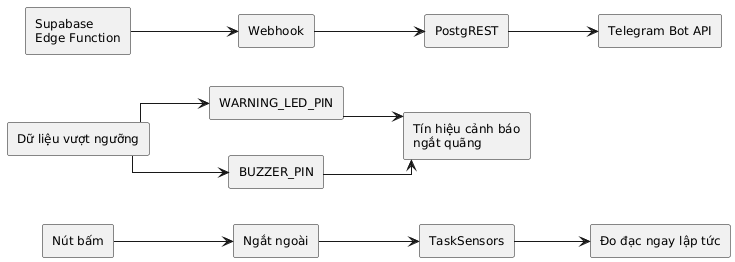

The diagram above was rendered by PlantUML. Its source (embedded in the PNG):
@startuml
left to right direction
skinparam shadowing false
skinparam monochrome true
skinparam defaultFontName "Times New Roman"
skinparam defaultFontSize 12
skinparam linetype ortho

rectangle "Nút bấm" as Button
rectangle "Ngắt ngoài" as Interrupt
rectangle "TaskSensors" as TaskSensors
rectangle "Đo đạc ngay lập tức" as Measure

rectangle "Dữ liệu vượt ngưỡng" as Threshold
rectangle "WARNING_LED_PIN" as Led
rectangle "BUZZER_PIN" as Buzzer
rectangle "Tín hiệu cảnh báo\nngắt quãng" as LocalAlert

rectangle "Supabase\nEdge Function" as Edge
rectangle "Webhook" as Webhook
rectangle "PostgREST" as PostgREST
rectangle "Telegram Bot API" as Telegram

Button --> Interrupt
Interrupt --> TaskSensors
TaskSensors --> Measure

Threshold --> Led
Threshold --> Buzzer
Led --> LocalAlert
Buzzer --> LocalAlert

Edge --> Webhook
Webhook --> PostgREST
PostgREST --> Telegram
@enduml